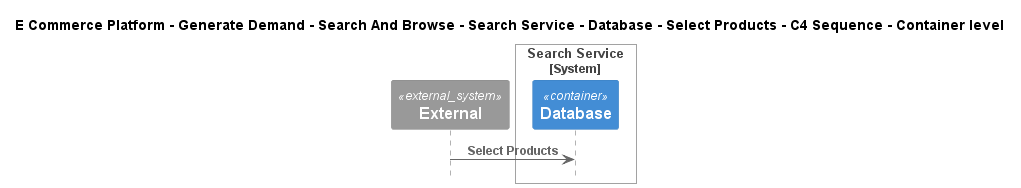

The diagram above was rendered by PlantUML. Its source (embedded in the PNG):
@startuml
!include ..\..\..\..\..\..\..\..\..\.c4s\C4_Sequence.puml

title E Commerce Platform - Generate Demand - Search And Browse - Search Service - Database - Select Products - C4 Sequence - Container level

System_Ext(C4InterFlow.SoftwareSystems.ExternalSystem, "External", "")

System_Boundary(ECommercePlatform.GenerateDemand.SearchAndBrowse.SoftwareSystems.SearchService, "Search Service")
    Container(ECommercePlatform.GenerateDemand.SearchAndBrowse.SoftwareSystems.SearchService.Containers.Database, "Database", "", "")
Boundary_End()

Rel(C4InterFlow.SoftwareSystems.ExternalSystem, ECommercePlatform.GenerateDemand.SearchAndBrowse.SoftwareSystems.SearchService.Containers.Database, "Select Products")


@enduml